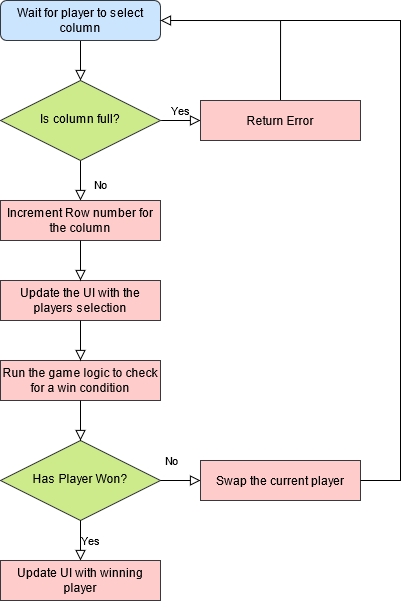

The diagram above was exported from draw.io. Its source (the exported page's mxGraphModel, read from the mxfile embedded in the PNG):
<mxGraphModel dx="1673" dy="891" grid="1" gridSize="10" guides="1" tooltips="1" connect="1" arrows="1" fold="1" page="1" pageScale="1" pageWidth="827" pageHeight="1169" math="0" shadow="0">
  <root>
    <mxCell id="WIyWlLk6GJQsqaUBKTNV-0" />
    <mxCell id="WIyWlLk6GJQsqaUBKTNV-1" parent="WIyWlLk6GJQsqaUBKTNV-0" />
    <mxCell id="WIyWlLk6GJQsqaUBKTNV-2" value="" style="rounded=0;html=1;jettySize=auto;orthogonalLoop=1;fontSize=11;endArrow=block;endFill=0;endSize=8;strokeWidth=1;shadow=0;labelBackgroundColor=none;edgeStyle=orthogonalEdgeStyle;" parent="WIyWlLk6GJQsqaUBKTNV-1" source="WIyWlLk6GJQsqaUBKTNV-3" target="WIyWlLk6GJQsqaUBKTNV-6" edge="1">
      <mxGeometry relative="1" as="geometry" />
    </mxCell>
    <mxCell id="WIyWlLk6GJQsqaUBKTNV-3" value="Wait for player to select column" style="rounded=1;whiteSpace=wrap;html=1;fontSize=12;glass=0;strokeWidth=1;shadow=0;fillColor=#cce5ff;strokeColor=#36393d;" parent="WIyWlLk6GJQsqaUBKTNV-1" vertex="1">
      <mxGeometry x="40" y="40" width="160" height="40" as="geometry" />
    </mxCell>
    <mxCell id="WIyWlLk6GJQsqaUBKTNV-4" value="No" style="rounded=0;html=1;jettySize=auto;orthogonalLoop=1;fontSize=11;endArrow=block;endFill=0;endSize=8;strokeWidth=1;shadow=0;labelBackgroundColor=none;edgeStyle=orthogonalEdgeStyle;" parent="WIyWlLk6GJQsqaUBKTNV-1" source="WIyWlLk6GJQsqaUBKTNV-6" edge="1">
      <mxGeometry x="0.2" y="20" relative="1" as="geometry">
        <mxPoint as="offset" />
        <mxPoint x="120" y="240" as="targetPoint" />
      </mxGeometry>
    </mxCell>
    <mxCell id="WIyWlLk6GJQsqaUBKTNV-5" value="Yes" style="edgeStyle=orthogonalEdgeStyle;rounded=0;html=1;jettySize=auto;orthogonalLoop=1;fontSize=11;endArrow=block;endFill=0;endSize=8;strokeWidth=1;shadow=0;labelBackgroundColor=none;" parent="WIyWlLk6GJQsqaUBKTNV-1" source="WIyWlLk6GJQsqaUBKTNV-6" edge="1">
      <mxGeometry y="10" relative="1" as="geometry">
        <mxPoint as="offset" />
        <mxPoint x="240" y="160" as="targetPoint" />
      </mxGeometry>
    </mxCell>
    <mxCell id="WIyWlLk6GJQsqaUBKTNV-6" value="Is column full?" style="rhombus;whiteSpace=wrap;html=1;shadow=0;fontFamily=Helvetica;fontSize=12;align=center;strokeWidth=1;spacing=6;spacingTop=-4;fillColor=#cdeb8b;strokeColor=#36393d;" parent="WIyWlLk6GJQsqaUBKTNV-1" vertex="1">
      <mxGeometry x="40" y="120" width="160" height="80" as="geometry" />
    </mxCell>
    <mxCell id="8qjT42tVS2I8JA6R-LL3-0" value="" style="rounded=0;html=1;jettySize=auto;orthogonalLoop=1;fontSize=11;endArrow=block;endFill=0;endSize=8;strokeWidth=1;shadow=0;labelBackgroundColor=none;edgeStyle=orthogonalEdgeStyle;exitX=0.5;exitY=0;exitDx=0;exitDy=0;entryX=1;entryY=0.5;entryDx=0;entryDy=0;" edge="1" parent="WIyWlLk6GJQsqaUBKTNV-1" source="8qjT42tVS2I8JA6R-LL3-11" target="WIyWlLk6GJQsqaUBKTNV-3">
      <mxGeometry relative="1" as="geometry">
        <mxPoint x="320" y="140" as="sourcePoint" />
        <mxPoint x="130" y="140" as="targetPoint" />
      </mxGeometry>
    </mxCell>
    <mxCell id="8qjT42tVS2I8JA6R-LL3-1" value="Increment Row number for the column" style="rounded=0;whiteSpace=wrap;html=1;fillColor=#ffcccc;strokeColor=#36393d;" vertex="1" parent="WIyWlLk6GJQsqaUBKTNV-1">
      <mxGeometry x="40" y="240" width="160" height="40" as="geometry" />
    </mxCell>
    <mxCell id="8qjT42tVS2I8JA6R-LL3-2" value="Has Player Won?" style="rhombus;whiteSpace=wrap;html=1;shadow=0;fontFamily=Helvetica;fontSize=12;align=center;strokeWidth=1;spacing=6;spacingTop=-4;fillColor=#cdeb8b;strokeColor=#36393d;" vertex="1" parent="WIyWlLk6GJQsqaUBKTNV-1">
      <mxGeometry x="40" y="480" width="160" height="80" as="geometry" />
    </mxCell>
    <mxCell id="8qjT42tVS2I8JA6R-LL3-3" value="Update the UI with the players selection" style="rounded=0;whiteSpace=wrap;html=1;fillColor=#ffcccc;strokeColor=#36393d;" vertex="1" parent="WIyWlLk6GJQsqaUBKTNV-1">
      <mxGeometry x="40" y="320" width="160" height="40" as="geometry" />
    </mxCell>
    <mxCell id="8qjT42tVS2I8JA6R-LL3-4" value="Run the game logic to check for a win condition" style="rounded=0;whiteSpace=wrap;html=1;fillColor=#ffcccc;strokeColor=#36393d;" vertex="1" parent="WIyWlLk6GJQsqaUBKTNV-1">
      <mxGeometry x="40" y="400" width="160" height="40" as="geometry" />
    </mxCell>
    <mxCell id="8qjT42tVS2I8JA6R-LL3-5" value="" style="rounded=0;html=1;jettySize=auto;orthogonalLoop=1;fontSize=11;endArrow=block;endFill=0;endSize=8;strokeWidth=1;shadow=0;labelBackgroundColor=none;edgeStyle=orthogonalEdgeStyle;exitX=0.5;exitY=1;exitDx=0;exitDy=0;entryX=0.5;entryY=0;entryDx=0;entryDy=0;" edge="1" parent="WIyWlLk6GJQsqaUBKTNV-1" source="8qjT42tVS2I8JA6R-LL3-1" target="8qjT42tVS2I8JA6R-LL3-3">
      <mxGeometry relative="1" as="geometry">
        <mxPoint x="130" y="90" as="sourcePoint" />
        <mxPoint x="130" y="130" as="targetPoint" />
      </mxGeometry>
    </mxCell>
    <mxCell id="8qjT42tVS2I8JA6R-LL3-6" value="" style="rounded=0;html=1;jettySize=auto;orthogonalLoop=1;fontSize=11;endArrow=block;endFill=0;endSize=8;strokeWidth=1;shadow=0;labelBackgroundColor=none;edgeStyle=orthogonalEdgeStyle;exitX=0.5;exitY=1;exitDx=0;exitDy=0;entryX=0.5;entryY=0;entryDx=0;entryDy=0;" edge="1" parent="WIyWlLk6GJQsqaUBKTNV-1" source="8qjT42tVS2I8JA6R-LL3-3" target="8qjT42tVS2I8JA6R-LL3-4">
      <mxGeometry relative="1" as="geometry">
        <mxPoint x="130" y="90" as="sourcePoint" />
        <mxPoint x="130" y="130" as="targetPoint" />
      </mxGeometry>
    </mxCell>
    <mxCell id="8qjT42tVS2I8JA6R-LL3-7" value="" style="rounded=0;html=1;jettySize=auto;orthogonalLoop=1;fontSize=11;endArrow=block;endFill=0;endSize=8;strokeWidth=1;shadow=0;labelBackgroundColor=none;edgeStyle=orthogonalEdgeStyle;exitX=0.5;exitY=1;exitDx=0;exitDy=0;entryX=0.5;entryY=0;entryDx=0;entryDy=0;" edge="1" parent="WIyWlLk6GJQsqaUBKTNV-1" source="8qjT42tVS2I8JA6R-LL3-4" target="8qjT42tVS2I8JA6R-LL3-2">
      <mxGeometry relative="1" as="geometry">
        <mxPoint x="130" y="90" as="sourcePoint" />
        <mxPoint x="130" y="130" as="targetPoint" />
      </mxGeometry>
    </mxCell>
    <mxCell id="8qjT42tVS2I8JA6R-LL3-8" value="No" style="rounded=0;html=1;jettySize=auto;orthogonalLoop=1;fontSize=11;endArrow=block;endFill=0;endSize=8;strokeWidth=1;shadow=0;labelBackgroundColor=none;edgeStyle=orthogonalEdgeStyle;exitX=1;exitY=0.5;exitDx=0;exitDy=0;entryX=0;entryY=0.5;entryDx=0;entryDy=0;" edge="1" parent="WIyWlLk6GJQsqaUBKTNV-1" source="8qjT42tVS2I8JA6R-LL3-2" target="8qjT42tVS2I8JA6R-LL3-9">
      <mxGeometry x="-0.5" y="20" relative="1" as="geometry">
        <mxPoint as="offset" />
        <mxPoint x="130" y="210" as="sourcePoint" />
        <mxPoint x="240" y="520" as="targetPoint" />
      </mxGeometry>
    </mxCell>
    <mxCell id="8qjT42tVS2I8JA6R-LL3-9" value="Swap the current player" style="rounded=0;whiteSpace=wrap;html=1;fillColor=#ffcccc;strokeColor=#36393d;" vertex="1" parent="WIyWlLk6GJQsqaUBKTNV-1">
      <mxGeometry x="240" y="500" width="160" height="40" as="geometry" />
    </mxCell>
    <mxCell id="8qjT42tVS2I8JA6R-LL3-11" value="Return Error" style="rounded=0;whiteSpace=wrap;html=1;fillColor=#ffcccc;strokeColor=#36393d;" vertex="1" parent="WIyWlLk6GJQsqaUBKTNV-1">
      <mxGeometry x="240" y="140" width="160" height="40" as="geometry" />
    </mxCell>
    <mxCell id="8qjT42tVS2I8JA6R-LL3-12" value="" style="endArrow=none;html=1;shadow=0;entryX=1;entryY=0.5;entryDx=0;entryDy=0;rounded=0;" edge="1" parent="WIyWlLk6GJQsqaUBKTNV-1" target="8qjT42tVS2I8JA6R-LL3-9">
      <mxGeometry width="50" height="50" relative="1" as="geometry">
        <mxPoint x="320" y="60" as="sourcePoint" />
        <mxPoint x="150" y="370" as="targetPoint" />
        <Array as="points">
          <mxPoint x="440" y="60" />
          <mxPoint x="440" y="520" />
        </Array>
      </mxGeometry>
    </mxCell>
    <mxCell id="8qjT42tVS2I8JA6R-LL3-15" value="Yes" style="edgeStyle=orthogonalEdgeStyle;rounded=0;html=1;jettySize=auto;orthogonalLoop=1;fontSize=11;endArrow=block;endFill=0;endSize=8;strokeWidth=1;shadow=0;labelBackgroundColor=none;exitX=0.5;exitY=1;exitDx=0;exitDy=0;entryX=0.5;entryY=0;entryDx=0;entryDy=0;" edge="1" parent="WIyWlLk6GJQsqaUBKTNV-1" source="8qjT42tVS2I8JA6R-LL3-2" target="8qjT42tVS2I8JA6R-LL3-16">
      <mxGeometry y="10" relative="1" as="geometry">
        <mxPoint as="offset" />
        <mxPoint x="210" y="170" as="sourcePoint" />
        <mxPoint x="120" y="600" as="targetPoint" />
      </mxGeometry>
    </mxCell>
    <mxCell id="8qjT42tVS2I8JA6R-LL3-16" value="Update UI with winning player" style="rounded=0;whiteSpace=wrap;html=1;fillColor=#ffcccc;strokeColor=#36393d;" vertex="1" parent="WIyWlLk6GJQsqaUBKTNV-1">
      <mxGeometry x="40" y="600" width="160" height="40" as="geometry" />
    </mxCell>
  </root>
</mxGraphModel>